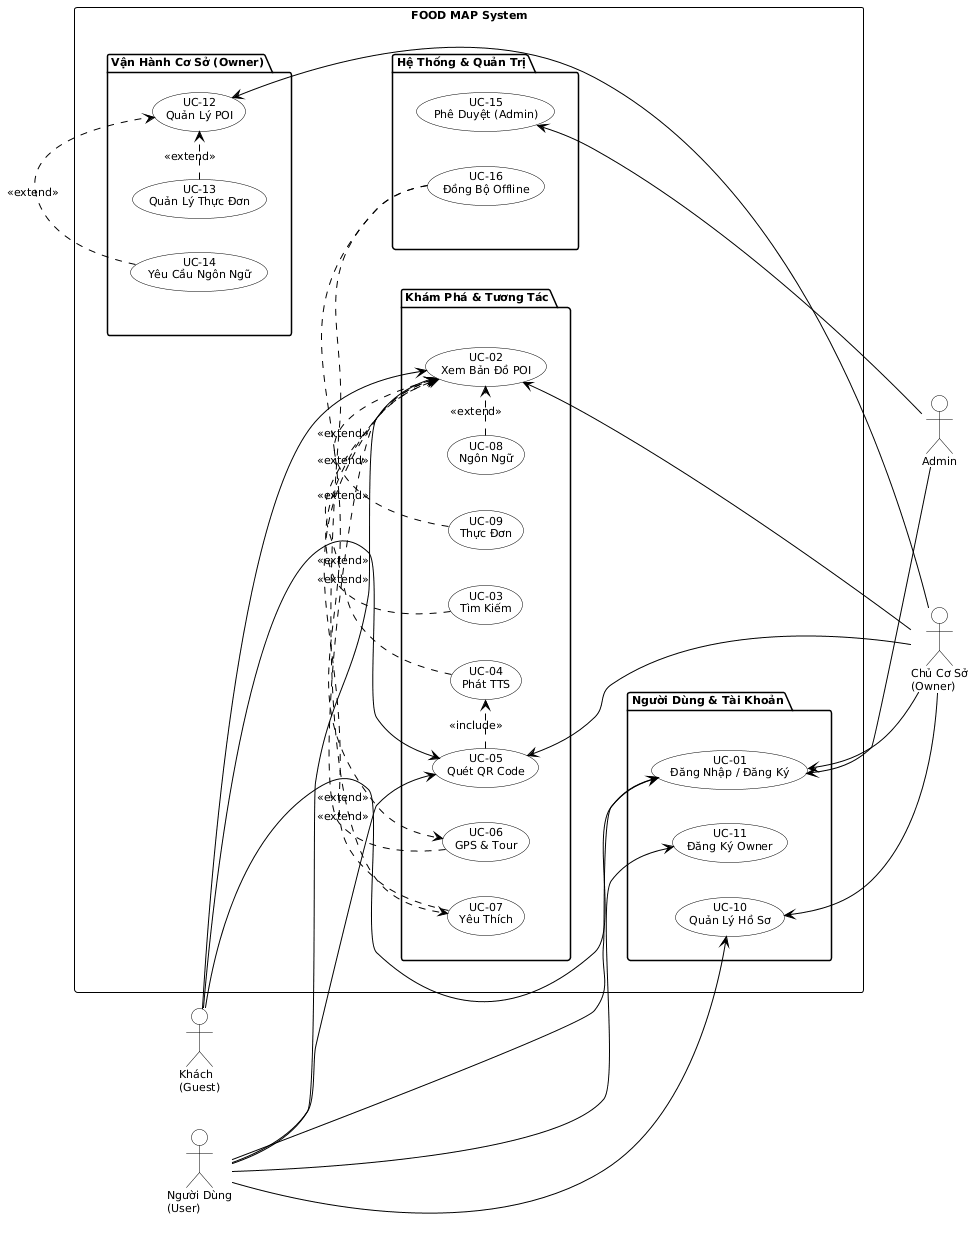

The diagram above was rendered by PlantUML. Its source (embedded in the PNG):
@startuml usecase_diagram
skinparam monochrome true
skinparam shadowing false
skinparam backgroundColor white
skinparam defaultFontSize 11
skinparam usecaseBorderColor black
skinparam usecaseBackgroundColor white
skinparam actorBorderColor black
skinparam actorBackgroundColor white
skinparam packageBorderColor black
skinparam packageBackgroundColor white
skinparam ArrowColor black
left to right direction

' Căn lề 2 Actor bên TRÁI
actor "Khách\n(Guest)" as guest
actor "Người Dùng\n(User)" as user

rectangle "FOOD MAP System" {

  ' GÓC TRÊN TRÁI: Khám Phá & Tương Tác
  package "Khám Phá & Tương Tác" as pkg1 {
    usecase "UC-02\nXem Bản Đồ POI" as uc2
    usecase "UC-03\nTìm Kiếm" as uc3
    usecase "UC-04\nPhát TTS" as uc4
    usecase "UC-05\nQuét QR Code" as uc5
    usecase "UC-06\nGPS & Tour" as uc6
    usecase "UC-07\nYêu Thích" as uc7
    usecase "UC-08\nNgôn Ngữ" as uc8
    usecase "UC-09\nThực Đơn" as uc9
  }

  ' GÓC DƯỚI TRÁI: Người Dùng & Tài Khoản
  package "Người Dùng & Tài Khoản" as pkg2 {
    usecase "UC-01\nĐăng Nhập / Đăng Ký" as uc1
    usecase "UC-10\nQuản Lý Hồ Sơ" as uc10
    usecase "UC-11\nĐăng Ký Owner" as uc11
  }

  ' GÓC TRÊN PHẢI: Vận Hành Cơ Sở
  package "Vận Hành Cơ Sở (Owner)" as pkg3 {
    usecase "UC-12\nQuản Lý POI" as uc12
    usecase "UC-13\nQuản Lý Thực Đơn" as uc13
    usecase "UC-14\nYêu Cầu Ngôn Ngữ" as uc14
  }

  ' GÓC DƯỚI PHẢI: Hệ Thống & Quản Trị
  package "Hệ Thống & Quản Trị" as pkg4 {
    usecase "UC-15\nPhê Duyệt (Admin)" as uc15
    usecase "UC-16\nĐồng Bộ Offline" as uc16
  }

  ' Thiết lập vị trí các package
  pkg1 -[hidden]down- pkg2
  pkg1 -[hidden]right- pkg3
  pkg3 -[hidden]down- pkg4

  ' === <<extend>> (Mở rộng từ chức năng chính) ===
  uc3  .> uc2  : <<extend>>
  uc4  .> uc2  : <<extend>>
  uc6  .> uc2  : <<extend>>
  uc7  .> uc2  : <<extend>>
  uc8  .> uc2  : <<extend>>
  uc9  .> uc2  : <<extend>>
  uc13 .> uc12 : <<extend>>
  uc14 .> uc12 : <<extend>>
  
  ' Dấu trigger hệ thống ngầm
  uc16 .> uc6  : <<extend>>
  uc16 .> uc7  : <<extend>>

  ' === <<include>> (Bắt buộc dùng) ===
  uc5 .> uc4 : <<include>>
}

' Căn lề 2 Actor bên PHẢI
actor "Chủ Cơ Sở\n(Owner)" as owner
actor "Admin" as admin

' === KẾT NỐI ACTOR -> USE CASE GỐC (Trái) ===
guest --> uc1
guest --> uc2
guest --> uc5

user --> uc1
user --> uc2
user --> uc5
user --> uc10
user --> uc11

' === KẾT NỐI ACTOR -> USE CASE GỐC (Phải) ===
uc1  <-- owner
uc2  <-- owner
uc5  <-- owner
uc10 <-- owner
uc12 <-- owner

uc1  <-- admin
uc15 <-- admin

@enduml